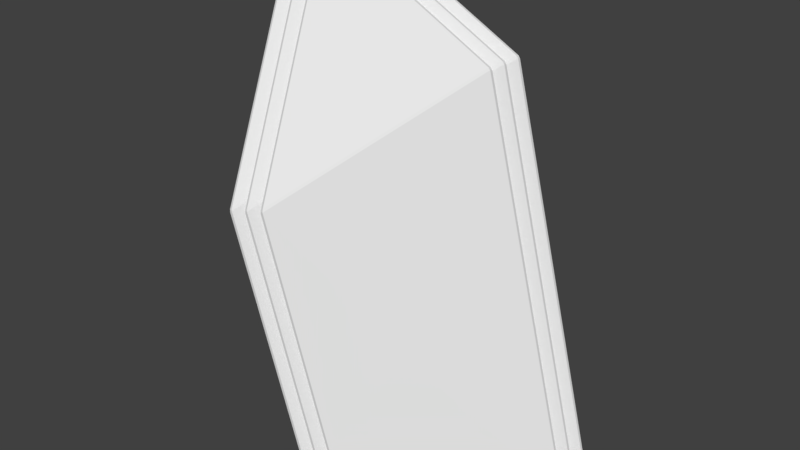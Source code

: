 # Source: Crystal.blend  (saved by Blender 2.79.0; exported with 4.5.12 LTS)
import bpy
from mathutils import Matrix  # noqa: F401  (used for matrix-valued properties, if any)

bpy.ops.wm.read_factory_settings(use_empty=True)
scene = bpy.context.scene
scene.name = 'Scene'

# ---- collections
col_collection_1 = bpy.data.collections.new('Collection 1'); scene.collection.children.link(col_collection_1)

# ---- world
world_world = bpy.data.worlds.new('World'); scene.world = world_world
world_world.color = (0.05088, 0.05088, 0.05088)
world_world.use_sun_shadow = False
world_world.sun_shadow_jitter_overblur = 0.0
world_world.cycles.sampling_method = 'MANUAL'

# ---- meshes
me_cylinder = bpy.data.meshes.new('Cylinder')
me_cylinder.from_pydata([(0.0, 0.0, -1.0), (0.0, 0.0, 3.735), (0.0, 1.0, -1.0), (0.0, 1.0, 1.0), (1.0, -4.371e-08, -1.0), (1.0, -4.371e-08, 2.593), (-8.742e-08, -1.0, -1.0), (-8.742e-08, -1.0, 1.908), (-1.0, 1.192e-08, -1.0), (-1.0, 1.192e-08, 1.0)], [], [(0, 2, 4), (1, 5, 3), (2, 3, 5, 4), (0, 4, 6), (1, 7, 5), (4, 5, 7, 6), (0, 6, 8), (1, 9, 7), (6, 7, 9, 8), (0, 8, 2), (1, 3, 9), (8, 9, 3, 2)])
_uv = me_cylinder.uv_layers.new(name='UVMap')
_uv.uv.foreach_set('vector', [0.75, 0.01754, 0.9591, 0.01754, 0.75, 0.1488, 1.25, 2.302, 0.8446, 1.456, 1.041, 0.9825, 0.9591, 0.01754, 1.041, 0.9825, 0.8446, 1.456, 0.75, 0.1488, 0.75, 0.01754, 0.75, 0.1488, 0.5409, 0.01754, 1.25, 2.302, 0.4261, 1.421, 0.8446, 1.456, 0.75, 0.1488, 0.8446, 1.456, 0.4261, 1.421, 0.5409, 0.01754, 0.75, 0.01754, 0.5409, 0.01754, 0.25, -0.1137, 0.25, 2.302, 0.25, 0.8512, 0.4261, 1.421, 0.5409, 0.01754, 0.4261, 1.421, 0.25, 0.8512, 0.25, -0.1137, 0.75, 0.01754, 1.25, -0.1137, 0.9591, 0.01754, 0.25, 2.302, 0.04086, 0.9825, 0.25, 0.8512, 1.25, -0.1137, 1.25, 0.8512, 1.041, 0.9825, 0.9591, 0.01754])
me_cylinder.use_remesh_preserve_volume = False
me_cylinder.use_remesh_preserve_attributes = False
me_cylinder.use_mirror_vertex_groups = False
me_cylinder.update()

# ---- objects
ob_cylinder = bpy.data.objects.new('Cylinder', me_cylinder)

# ---- transforms, parenting, visibility, modifiers, constraints
ob_cylinder.location = (0.0, -0.4575, 0.0)
ob_cylinder.rotation_euler = (4.884e-09, -0.2656, -3.656e-08)
ob_cylinder.lineart.crease_threshold = 0.0
_m = ob_cylinder.modifiers.new('Array', 'ARRAY')
_m.count = 3
_m.constant_offset_displace = (0.0, 0.0, 0.0)
_m.relative_offset_displace = (0.1, 0.0, 0.0)
_m = ob_cylinder.modifiers.new('Array.001', 'ARRAY')
_m.count = 3
_m.constant_offset_displace = (0.0, 0.0, 0.0)
_m.relative_offset_displace = (0.0, 0.1, 0.0)
_m = ob_cylinder.modifiers.new('Displace', 'DISPLACE')
_m.texture_coords = 'GLOBAL'
_m = ob_cylinder.modifiers.new('Bevel', 'BEVEL')
_m.width = 0.027
_m.width_pct = 0.027
_m.limit_method = 'NONE'
_m.offset_type = 'WIDTH'
_m.spread = 0.0

# ---- collection membership
col_collection_1.objects.link(ob_cylinder)

# ---- scene / render settings (as saved in the file)
scene.frame_start = 1; scene.frame_end = 250; scene.frame_set(2)
scene.render.engine = 'CYCLES'
scene.render.resolution_percentage = 50
scene.render.dither_intensity = 0.0
scene.cycles.use_denoising = False
scene.cycles.samples = 128
scene.cycles.sampling_pattern = 'TABULATED_SOBOL'
scene.cycles.use_adaptive_sampling = False
scene.cycles.use_light_tree = False
scene.cycles.blur_glossy = 0.0
scene.cycles.sample_clamp_indirect = 0.0
scene.view_settings.view_transform = 'Standard'
bpy.context.view_layer.update()

# ---- added for rendering (the .blend has no active camera and no usable light): camera, sun
cam_auto = bpy.data.cameras.new('AutoCamera')
cam_auto.lens = 50.0
cam_auto.sensor_width = 36.0
cam_auto.clip_end = 1000.0
ob_auto_camera = bpy.data.objects.new('AutoCamera', cam_auto)
scene.collection.objects.link(ob_auto_camera)
ob_auto_camera.location = (6.02951, -7.57066, 6.1772)
ob_auto_camera.rotation_euler = (1.09748, -7.21219e-08, 0.694738)
scene.camera = ob_auto_camera
light_auto_sun = bpy.data.lights.new('AutoSun', 'SUN')
light_auto_sun.energy = 3.0
light_auto_sun.angle = 0.0523599
ob_auto_sun = bpy.data.objects.new('AutoSun', light_auto_sun)
scene.collection.objects.link(ob_auto_sun)
ob_auto_sun.rotation_euler = (0.872665, 0.174533, 0.523599)
bpy.context.view_layer.update()
